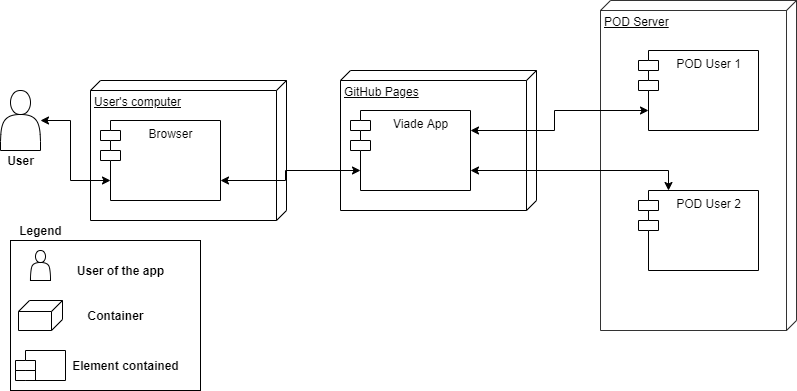

The diagram above was exported from draw.io. Its source (the exported page's mxGraphModel, read from the mxfile embedded in the PNG):
<mxGraphModel dx="1038" dy="548" grid="1" gridSize="10" guides="1" tooltips="1" connect="1" arrows="1" fold="1" page="1" pageScale="1" pageWidth="827" pageHeight="1169" math="0" shadow="0">
  <root>
    <mxCell id="0" />
    <mxCell id="1" parent="0" />
    <mxCell id="guTuCMF9caenA_Hez64Z-11" value="" style="shape=actor;whiteSpace=wrap;html=1;fontSize=12;" parent="1" vertex="1">
      <mxGeometry x="10" y="770" width="40" height="60" as="geometry" />
    </mxCell>
    <mxCell id="guTuCMF9caenA_Hez64Z-12" value="User" style="text;html=1;align=center;verticalAlign=middle;resizable=0;points=[];autosize=1;fontSize=12;fontStyle=1" parent="1" vertex="1">
      <mxGeometry x="10" y="830" width="40" height="20" as="geometry" />
    </mxCell>
    <mxCell id="guTuCMF9caenA_Hez64Z-17" value="GitHub Pages" style="verticalAlign=top;align=left;spacingTop=8;spacingLeft=2;spacingRight=12;shape=cube;size=10;direction=south;fontStyle=4;html=1;fontSize=12;" parent="1" vertex="1">
      <mxGeometry x="350" y="750" width="196" height="140" as="geometry" />
    </mxCell>
    <mxCell id="guTuCMF9caenA_Hez64Z-18" value="Viade App" style="shape=module;align=center;spacingLeft=20;align=center;verticalAlign=top;fontFamily=Helvetica;fontSize=12;fontColor=#000000;strokeColor=#000000;fillColor=#ffffff;html=1;" parent="1" vertex="1">
      <mxGeometry x="360" y="790" width="120" height="80" as="geometry" />
    </mxCell>
    <mxCell id="guTuCMF9caenA_Hez64Z-23" value="POD Server" style="verticalAlign=top;align=left;spacingTop=8;spacingLeft=2;spacingRight=12;shape=cube;size=10;direction=south;fontStyle=4;html=1;fontSize=12;opacity=80;" parent="1" vertex="1">
      <mxGeometry x="610" y="680" width="196" height="330" as="geometry" />
    </mxCell>
    <mxCell id="guTuCMF9caenA_Hez64Z-46" style="edgeStyle=orthogonalEdgeStyle;rounded=0;orthogonalLoop=1;jettySize=auto;html=1;exitX=0;exitY=0.75;exitDx=10;exitDy=0;exitPerimeter=0;entryX=1;entryY=0.25;entryDx=0;entryDy=0;shadow=0;startArrow=classic;startFill=1;fontSize=12;" parent="1" source="guTuCMF9caenA_Hez64Z-24" target="guTuCMF9caenA_Hez64Z-18" edge="1">
      <mxGeometry relative="1" as="geometry" />
    </mxCell>
    <mxCell id="guTuCMF9caenA_Hez64Z-24" value="POD User 1" style="shape=module;align=center;spacingLeft=20;align=center;verticalAlign=top;fontFamily=Helvetica;fontSize=12;fontColor=#000000;strokeColor=#000000;fillColor=#ffffff;html=1;" parent="1" vertex="1">
      <mxGeometry x="648" y="730" width="120" height="80" as="geometry" />
    </mxCell>
    <mxCell id="guTuCMF9caenA_Hez64Z-48" style="edgeStyle=orthogonalEdgeStyle;rounded=0;orthogonalLoop=1;jettySize=auto;html=1;exitX=0.25;exitY=0;exitDx=0;exitDy=0;entryX=1;entryY=0.75;entryDx=0;entryDy=0;shadow=0;startArrow=classic;startFill=1;fontSize=12;" parent="1" source="guTuCMF9caenA_Hez64Z-25" target="guTuCMF9caenA_Hez64Z-18" edge="1">
      <mxGeometry relative="1" as="geometry" />
    </mxCell>
    <mxCell id="guTuCMF9caenA_Hez64Z-25" value="POD User 2" style="shape=module;align=center;spacingLeft=20;align=center;verticalAlign=top;fontFamily=Helvetica;fontSize=12;fontColor=#000000;strokeColor=#000000;fillColor=#ffffff;html=1;" parent="1" vertex="1">
      <mxGeometry x="648" y="870" width="120" height="80" as="geometry" />
    </mxCell>
    <mxCell id="guTuCMF9caenA_Hez64Z-29" value="" style="rounded=0;whiteSpace=wrap;html=1;fontSize=12;" parent="1" vertex="1">
      <mxGeometry x="20" y="920" width="190" height="150" as="geometry" />
    </mxCell>
    <mxCell id="guTuCMF9caenA_Hez64Z-30" value="Legend" style="text;html=1;align=center;verticalAlign=middle;resizable=0;points=[];autosize=1;fontSize=12;fontStyle=1" parent="1" vertex="1">
      <mxGeometry x="20" y="900" width="60" height="20" as="geometry" />
    </mxCell>
    <mxCell id="guTuCMF9caenA_Hez64Z-31" value="" style="shape=actor;whiteSpace=wrap;html=1;fontSize=12;" parent="1" vertex="1">
      <mxGeometry x="40" y="930" width="20" height="30" as="geometry" />
    </mxCell>
    <mxCell id="guTuCMF9caenA_Hez64Z-32" value="User of the app" style="text;html=1;align=center;verticalAlign=middle;resizable=0;points=[];autosize=1;fontSize=12;fontStyle=1" parent="1" vertex="1">
      <mxGeometry x="80" y="940" width="100" height="20" as="geometry" />
    </mxCell>
    <mxCell id="guTuCMF9caenA_Hez64Z-33" value="" style="verticalAlign=top;align=left;spacingTop=8;spacingLeft=2;spacingRight=12;shape=cube;size=11;direction=south;fontStyle=4;html=1;fontSize=12;" parent="1" vertex="1">
      <mxGeometry x="28" y="980" width="44" height="30" as="geometry" />
    </mxCell>
    <mxCell id="guTuCMF9caenA_Hez64Z-36" value="Container" style="text;html=1;align=center;verticalAlign=middle;resizable=0;points=[];autosize=1;fontSize=12;fontStyle=1" parent="1" vertex="1">
      <mxGeometry x="90" y="985" width="70" height="20" as="geometry" />
    </mxCell>
    <mxCell id="guTuCMF9caenA_Hez64Z-37" value="" style="shape=module;align=center;spacingLeft=20;align=center;verticalAlign=top;fontFamily=Helvetica;fontSize=12;fontColor=#000000;strokeColor=#000000;fillColor=#ffffff;html=1;" parent="1" vertex="1">
      <mxGeometry x="25" y="1030" width="50" height="30" as="geometry" />
    </mxCell>
    <mxCell id="guTuCMF9caenA_Hez64Z-38" value="Element contained" style="text;html=1;align=center;verticalAlign=middle;resizable=0;points=[];autosize=1;fontSize=12;fontStyle=1" parent="1" vertex="1">
      <mxGeometry x="75" y="1035" width="120" height="20" as="geometry" />
    </mxCell>
    <mxCell id="guTuCMF9caenA_Hez64Z-40" value="User's computer" style="verticalAlign=top;align=left;spacingTop=8;spacingLeft=2;spacingRight=12;shape=cube;size=10;direction=south;fontStyle=4;html=1;fontSize=12;" parent="1" vertex="1">
      <mxGeometry x="100" y="760" width="196" height="140" as="geometry" />
    </mxCell>
    <mxCell id="guTuCMF9caenA_Hez64Z-43" style="edgeStyle=orthogonalEdgeStyle;rounded=0;orthogonalLoop=1;jettySize=auto;html=1;exitX=0;exitY=0.75;exitDx=10;exitDy=0;exitPerimeter=0;shadow=0;startArrow=classic;startFill=1;fontSize=12;" parent="1" source="guTuCMF9caenA_Hez64Z-41" target="guTuCMF9caenA_Hez64Z-11" edge="1">
      <mxGeometry relative="1" as="geometry" />
    </mxCell>
    <mxCell id="guTuCMF9caenA_Hez64Z-44" style="edgeStyle=orthogonalEdgeStyle;rounded=0;orthogonalLoop=1;jettySize=auto;html=1;exitX=1;exitY=0.75;exitDx=0;exitDy=0;entryX=0;entryY=0.75;entryDx=10;entryDy=0;entryPerimeter=0;shadow=0;startArrow=classic;startFill=1;fontSize=12;" parent="1" source="guTuCMF9caenA_Hez64Z-41" target="guTuCMF9caenA_Hez64Z-18" edge="1">
      <mxGeometry relative="1" as="geometry" />
    </mxCell>
    <mxCell id="guTuCMF9caenA_Hez64Z-41" value="Browser" style="shape=module;align=center;spacingLeft=20;align=center;verticalAlign=top;fontFamily=Helvetica;fontSize=12;fontColor=#000000;strokeColor=#000000;fillColor=#ffffff;html=1;" parent="1" vertex="1">
      <mxGeometry x="110" y="800" width="120" height="80" as="geometry" />
    </mxCell>
  </root>
</mxGraphModel>